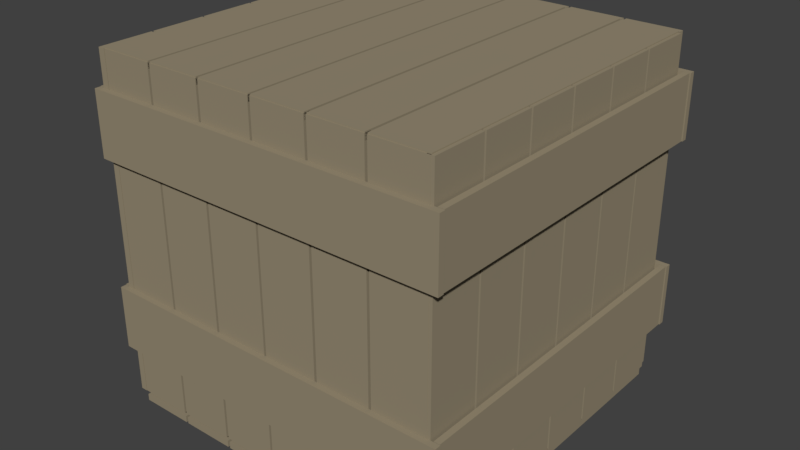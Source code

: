 # Source: StorageCrate_03.blend  (saved by Blender 2.78.0; exported with 4.5.12 LTS)
import bpy
from mathutils import Matrix  # noqa: F401  (used for matrix-valued properties, if any)

bpy.ops.wm.read_factory_settings(use_empty=True)
scene = bpy.context.scene
scene.name = 'Scene'

# ---- collections
col_collection_1 = bpy.data.collections.new('Collection 1'); scene.collection.children.link(col_collection_1)

# ---- materials (node trees are filled in below, after node groups)
mat_material_001 = bpy.data.materials.new('Material.001')
mat_material_001.alpha_threshold = 0.0
mat_material_001.use_transparent_shadow = False
mat_material_001.diffuse_color = (0.3108, 0.2622, 0.1777, 1.0)
mat_material_001.roughness = 0.5

# ---- material node trees

# ---- world
world_world = bpy.data.worlds.new('World'); scene.world = world_world
world_world.color = (0.05088, 0.05088, 0.05088)
world_world.use_sun_shadow = False
world_world.sun_shadow_jitter_overblur = 0.0
world_world.cycles.sampling_method = 'MANUAL'

# ---- meshes
me_plane_003 = bpy.data.meshes.new('Plane.003')
me_plane_003.from_pydata([(17.61, 3.068, 0.3099), (17.61, 3.068, 0.6869), (-1.446, 3.068, 0.3099), (-1.446, 3.068, 0.6869), (17.61, 3.103, 0.3099), (17.61, 3.103, 0.6869), (-1.446, 3.103, 0.3099), (-1.446, 3.103, 0.6869), (17.61, 3.068, 1.44), (17.61, 3.068, 1.817), (-1.446, 3.068, 1.44), (-1.446, 3.068, 1.817), (17.61, 3.103, 1.44), (17.61, 3.103, 1.817), (-1.446, 3.103, 1.44), (-1.446, 3.103, 1.817), (17.61, 0.9533, 1.44), (17.61, 0.9533, 1.817), (-1.446, 0.9533, 1.44), (-1.446, 0.9533, 1.817), (17.61, 0.9883, 1.44), (17.61, 0.9883, 1.817), (-1.446, 0.9883, 1.44), (-1.446, 0.9883, 1.817), (17.61, 0.9533, 0.3099), (17.61, 0.9533, 0.6869), (-1.446, 0.9533, 0.3099), (-1.446, 0.9533, 0.6869), (17.61, 0.9883, 0.3099), (17.61, 0.9883, 0.6869), (-1.446, 0.9883, 0.3099), (-1.446, 0.9883, 0.6869), (-1.819, 0.9478, 0.3099), (-1.819, 0.9478, 0.6869), (-1.819, 3.097, 0.3099), (-1.819, 3.097, 0.6869), (-1.491, 0.9478, 0.3099), (-1.491, 0.9478, 0.6869), (-1.491, 3.097, 0.3099), (-1.491, 3.097, 0.6869), (-1.819, 0.9478, 1.44), (-1.819, 0.9478, 1.817), (-1.819, 3.097, 1.44), (-1.819, 3.097, 1.817), (-1.491, 0.9478, 1.44), (-1.491, 0.9478, 1.817), (-1.491, 3.097, 1.44), (-1.491, 3.097, 1.817), (17.65, 0.9478, 1.44), (17.65, 0.9478, 1.817), (17.65, 3.097, 1.44), (17.65, 3.097, 1.817), (17.98, 0.9478, 1.44), (17.98, 0.9478, 1.817), (17.98, 3.097, 1.44), (17.98, 3.097, 1.817), (-1.506, 1.001, 0.02783), (1.506, 1.001, 0.02783), (-1.506, 1.001, 2.028), (1.506, 1.001, 2.028), (1.624, 1.001, 0.02783), (4.636, 1.001, 0.02783), (1.624, 1.001, 2.028), (4.636, 1.001, 2.028), (4.754, 1.001, 0.02783), (7.766, 1.001, 0.02783), (4.754, 1.001, 2.028), (7.766, 1.001, 2.028), (7.884, 1.001, 0.02783), (10.9, 1.001, 0.02783), (7.884, 1.001, 2.028), (10.9, 1.001, 2.028), (11.01, 1.001, 0.02783), (14.03, 1.001, 0.02783), (11.01, 1.001, 2.028), (14.03, 1.001, 2.028), (14.14, 1.001, 0.02783), (17.16, 1.001, 0.02783), (14.14, 1.001, 2.028), (17.16, 1.001, 2.028), (-1.506, 1.041, 0.02783), (1.506, 1.041, 0.02783), (-1.506, 1.041, 2.028), (1.506, 1.041, 2.028), (1.624, 1.041, 0.02783), (4.636, 1.041, 0.02783), (1.624, 1.041, 2.028), (4.636, 1.041, 2.028), (4.754, 1.041, 0.02783), (7.766, 1.041, 0.02783), (4.754, 1.041, 2.028), (7.766, 1.041, 2.028), (7.884, 1.041, 0.02783), (10.9, 1.041, 0.02783), (7.884, 1.041, 2.028), (10.9, 1.041, 2.028), (11.01, 1.041, 0.02783), (14.03, 1.041, 0.02783), (11.01, 1.041, 2.028), (14.03, 1.041, 2.028), (14.14, 1.041, 0.02783), (17.16, 1.041, 0.02783), (14.14, 1.041, 2.028), (17.16, 1.041, 2.028), (-1.539, 3.024, 0.02783), (1.472, 3.024, 0.02783), (-1.539, 3.024, 2.028), (1.472, 3.024, 2.028), (1.601, 3.024, 0.02783), (4.612, 3.024, 0.02783), (1.601, 3.024, 2.028), (4.612, 3.024, 2.028), (4.741, 3.024, 0.02783), (7.752, 3.024, 0.02783), (4.741, 3.024, 2.028), (7.752, 3.024, 2.028), (7.881, 3.024, 0.02783), (10.89, 3.024, 0.02783), (7.881, 3.024, 2.028), (10.89, 3.024, 2.028), (11.02, 3.024, 0.02783), (14.03, 3.024, 0.02783), (11.02, 3.024, 2.028), (14.03, 3.024, 2.028), (14.16, 3.024, 0.02783), (17.17, 3.024, 0.02783), (14.16, 3.024, 2.028), (17.17, 3.024, 2.028), (-1.539, 3.064, 0.02783), (1.472, 3.064, 0.02783), (-1.539, 3.064, 2.028), (1.472, 3.064, 2.028), (1.601, 3.064, 0.02783), (4.612, 3.064, 0.02783), (1.601, 3.064, 2.028), (4.612, 3.064, 2.028), (4.741, 3.064, 0.02783), (7.752, 3.064, 0.02783), (4.741, 3.064, 2.028), (7.752, 3.064, 2.028), (7.881, 3.064, 0.02783), (10.89, 3.064, 0.02783), (7.881, 3.064, 2.028), (10.89, 3.064, 2.028), (11.02, 3.064, 0.02783), (14.03, 3.064, 0.02783), (11.02, 3.064, 2.028), (14.03, 3.064, 2.028), (14.16, 3.064, 0.02783), (17.17, 3.064, 0.02783), (14.16, 3.064, 2.028), (17.17, 3.064, 2.028), (-1.474, 3.023, 0.0), (-1.474, 2.701, 0.0), (17.26, 3.023, 0.0), (17.26, 2.701, 0.0), (-1.474, 3.023, 2.034), (-1.474, 2.701, 2.034), (17.26, 3.023, 2.034), (17.26, 2.701, 2.034), (-1.518, 3.023, 0.02783), (-1.518, 2.701, 0.02783), (-1.518, 3.023, 2.028), (-1.518, 2.701, 2.028), (17.27, 3.023, 0.02783), (17.27, 2.701, 0.02783), (17.27, 3.023, 2.028), (17.27, 2.701, 2.028), (-1.474, 2.686, 0.0), (-1.474, 2.365, 0.0), (17.26, 2.686, 0.0), (17.26, 2.365, 0.0), (-1.474, 2.686, 2.034), (-1.474, 2.365, 2.034), (17.26, 2.686, 2.034), (17.26, 2.365, 2.034), (-1.518, 2.686, 0.02783), (-1.518, 2.365, 0.02783), (-1.518, 2.686, 2.028), (-1.518, 2.365, 2.028), (17.27, 2.686, 0.02783), (17.27, 2.365, 0.02783), (17.27, 2.686, 2.028), (17.27, 2.365, 2.028), (-1.474, 2.35, 0.0), (-1.474, 2.028, 0.0), (17.26, 2.35, 0.0), (17.26, 2.028, 0.0), (-1.474, 2.35, 2.034), (-1.474, 2.028, 2.034), (17.26, 2.35, 2.034), (17.26, 2.028, 2.034), (-1.518, 2.35, 0.02783), (-1.518, 2.028, 0.02783), (-1.518, 2.35, 2.028), (-1.518, 2.028, 2.028), (17.27, 2.35, 0.02783), (17.27, 2.028, 0.02783), (17.27, 2.35, 2.028), (17.27, 2.028, 2.028), (-1.474, 2.014, 0.0), (-1.474, 1.692, 0.0), (17.26, 2.014, 0.0), (17.26, 1.692, 0.0), (-1.474, 2.014, 2.034), (-1.474, 1.692, 2.034), (17.26, 2.014, 2.034), (17.26, 1.692, 2.034), (-1.518, 2.014, 0.02783), (-1.518, 1.692, 0.02783), (-1.518, 2.014, 2.028), (-1.518, 1.692, 2.028), (17.27, 2.014, 0.02783), (17.27, 1.692, 0.02783), (17.27, 2.014, 2.028), (17.27, 1.692, 2.028), (-1.474, 1.677, 0.0), (-1.474, 1.356, 0.0), (17.26, 1.677, 0.0), (17.26, 1.356, 0.0), (-1.474, 1.677, 2.034), (-1.474, 1.356, 2.034), (17.26, 1.677, 2.034), (17.26, 1.356, 2.034), (-1.518, 1.677, 0.02783), (-1.518, 1.356, 0.02783), (-1.518, 1.677, 2.028), (-1.518, 1.356, 2.028), (17.27, 1.677, 0.02783), (17.27, 1.356, 0.02783), (17.27, 1.677, 2.028), (17.27, 1.356, 2.028), (-1.474, 1.341, 0.0), (-1.474, 1.019, 0.0), (17.26, 1.341, 0.0), (17.26, 1.019, 0.0), (-1.474, 1.341, 2.034), (-1.474, 1.019, 2.034), (17.26, 1.341, 2.034), (17.26, 1.019, 2.034), (-1.518, 1.341, 0.02783), (-1.518, 1.019, 0.02783), (-1.518, 1.341, 2.028), (-1.518, 1.019, 2.028), (17.27, 1.341, 0.02783), (17.27, 1.019, 0.02783), (17.27, 1.341, 2.028), (17.27, 1.019, 2.028), (-1.474, 3.023, -0.04), (-1.474, 2.701, -0.04), (17.26, 3.023, -0.04), (17.26, 2.701, -0.04), (-1.474, 3.023, 1.994), (-1.474, 2.701, 1.994), (17.26, 3.023, 1.994), (17.26, 2.701, 1.994), (-1.143, 3.023, 0.02783), (-1.143, 2.701, 0.02783), (-1.143, 3.023, 2.028), (-1.143, 2.701, 2.028), (17.65, 3.023, 0.02783), (17.65, 2.701, 0.02783), (17.65, 3.023, 2.028), (17.65, 2.701, 2.028), (-1.474, 2.686, -0.04), (-1.474, 2.365, -0.04), (17.26, 2.686, -0.04), (17.26, 2.365, -0.04), (-1.474, 2.686, 1.994), (-1.474, 2.365, 1.994), (17.26, 2.686, 1.994), (17.26, 2.365, 1.994), (-1.143, 2.686, 0.02783), (-1.143, 2.365, 0.02783), (-1.143, 2.686, 2.028), (-1.143, 2.365, 2.028), (17.65, 2.686, 0.02783), (17.65, 2.365, 0.02783), (17.65, 2.686, 2.028), (17.65, 2.365, 2.028), (-1.474, 2.35, -0.04), (-1.474, 2.028, -0.04), (17.26, 2.35, -0.04), (17.26, 2.028, -0.04), (-1.474, 2.35, 1.994), (-1.474, 2.028, 1.994), (17.26, 2.35, 1.994), (17.26, 2.028, 1.994), (-1.143, 2.35, 0.02783), (-1.143, 2.028, 0.02783), (-1.143, 2.35, 2.028), (-1.143, 2.028, 2.028), (17.65, 2.35, 0.02783), (17.65, 2.028, 0.02783), (17.65, 2.35, 2.028), (17.65, 2.028, 2.028), (-1.474, 2.014, -0.04), (-1.474, 1.692, -0.04), (17.26, 2.014, -0.04), (17.26, 1.692, -0.04), (-1.474, 2.014, 1.994), (-1.474, 1.692, 1.994), (17.26, 2.014, 1.994), (17.26, 1.692, 1.994), (-1.143, 2.014, 0.02783), (-1.143, 1.692, 0.02783), (-1.143, 2.014, 2.028), (-1.143, 1.692, 2.028), (17.65, 2.014, 0.02783), (17.65, 1.692, 0.02783), (17.65, 2.014, 2.028), (17.65, 1.692, 2.028), (-1.474, 1.677, -0.04), (-1.474, 1.356, -0.04), (17.26, 1.677, -0.04), (17.26, 1.356, -0.04), (-1.474, 1.677, 1.994), (-1.474, 1.356, 1.994), (17.26, 1.677, 1.994), (17.26, 1.356, 1.994), (-1.143, 1.677, 0.02783), (-1.143, 1.356, 0.02783), (-1.143, 1.677, 2.028), (-1.143, 1.356, 2.028), (17.65, 1.677, 0.02783), (17.65, 1.356, 0.02783), (17.65, 1.677, 2.028), (17.65, 1.356, 2.028), (-1.474, 1.341, -0.04), (-1.474, 1.019, -0.04), (17.26, 1.341, -0.04), (17.26, 1.019, -0.04), (-1.474, 1.341, 1.994), (-1.474, 1.019, 1.994), (17.26, 1.341, 1.994), (17.26, 1.019, 1.994), (-1.143, 1.341, 0.02783), (-1.143, 1.019, 0.02783), (-1.143, 1.341, 2.028), (-1.143, 1.019, 2.028), (17.65, 1.341, 0.02783), (17.65, 1.019, 0.02783), (17.65, 1.341, 2.028), (17.65, 1.019, 2.028), (17.65, 0.9478, 0.3099), (17.65, 0.9478, 0.6869), (17.65, 3.097, 0.3099), (17.65, 3.097, 0.6869), (17.98, 0.9478, 0.3099), (17.98, 0.9478, 0.6869), (17.98, 3.097, 0.3099), (17.98, 3.097, 0.6869)], [], [(0, 1, 3, 2), (4, 6, 7, 5), (0, 2, 6, 4), (1, 0, 4, 5), (3, 1, 5, 7), (2, 3, 7, 6), (8, 9, 11, 10), (12, 14, 15, 13), (8, 10, 14, 12), (9, 8, 12, 13), (11, 9, 13, 15), (10, 11, 15, 14), (16, 17, 19, 18), (20, 22, 23, 21), (16, 18, 22, 20), (17, 16, 20, 21), (19, 17, 21, 23), (18, 19, 23, 22), (24, 25, 27, 26), (28, 30, 31, 29), (24, 26, 30, 28), (25, 24, 28, 29), (27, 25, 29, 31), (26, 27, 31, 30), (32, 33, 35, 34), (36, 38, 39, 37), (32, 34, 38, 36), (33, 32, 36, 37), (35, 33, 37, 39), (34, 35, 39, 38), (40, 41, 43, 42), (44, 46, 47, 45), (40, 42, 46, 44), (41, 40, 44, 45), (43, 41, 45, 47), (42, 43, 47, 46), (48, 49, 51, 50), (52, 54, 55, 53), (48, 50, 54, 52), (49, 48, 52, 53), (51, 49, 53, 55), (50, 51, 55, 54), (56, 57, 59, 58), (60, 61, 63, 62), (64, 65, 67, 66), (68, 69, 71, 70), (72, 73, 75, 74), (76, 77, 79, 78), (80, 82, 83, 81), (84, 86, 87, 85), (88, 90, 91, 89), (92, 94, 95, 93), (96, 98, 99, 97), (100, 102, 103, 101), (56, 58, 82, 80), (57, 56, 80, 81), (59, 57, 81, 83), (58, 59, 83, 82), (60, 62, 86, 84), (61, 60, 84, 85), (63, 61, 85, 87), (62, 63, 87, 86), (64, 66, 90, 88), (65, 64, 88, 89), (67, 65, 89, 91), (66, 67, 91, 90), (68, 70, 94, 92), (69, 68, 92, 93), (71, 69, 93, 95), (70, 71, 95, 94), (72, 74, 98, 96), (73, 72, 96, 97), (75, 73, 97, 99), (74, 75, 99, 98), (76, 78, 102, 100), (77, 76, 100, 101), (79, 77, 101, 103), (78, 79, 103, 102), (104, 105, 107, 106), (108, 109, 111, 110), (112, 113, 115, 114), (116, 117, 119, 118), (120, 121, 123, 122), (124, 125, 127, 126), (128, 130, 131, 129), (132, 134, 135, 133), (136, 138, 139, 137), (140, 142, 143, 141), (144, 146, 147, 145), (148, 150, 151, 149), (104, 106, 130, 128), (105, 104, 128, 129), (107, 105, 129, 131), (106, 107, 131, 130), (108, 110, 134, 132), (109, 108, 132, 133), (111, 109, 133, 135), (110, 111, 135, 134), (112, 114, 138, 136), (113, 112, 136, 137), (115, 113, 137, 139), (114, 115, 139, 138), (116, 118, 142, 140), (117, 116, 140, 141), (119, 117, 141, 143), (118, 119, 143, 142), (120, 122, 146, 144), (121, 120, 144, 145), (123, 121, 145, 147), (122, 123, 147, 146), (124, 126, 150, 148), (125, 124, 148, 149), (127, 125, 149, 151), (126, 127, 151, 150), (152, 153, 155, 154), (156, 157, 159, 158), (160, 161, 163, 162), (164, 165, 167, 166), (168, 169, 171, 170), (172, 173, 175, 174), (176, 177, 179, 178), (180, 181, 183, 182), (184, 185, 187, 186), (188, 189, 191, 190), (192, 193, 195, 194), (196, 197, 199, 198), (200, 201, 203, 202), (204, 205, 207, 206), (208, 209, 211, 210), (212, 213, 215, 214), (216, 217, 219, 218), (220, 221, 223, 222), (224, 225, 227, 226), (228, 229, 231, 230), (232, 233, 235, 234), (236, 237, 239, 238), (240, 241, 243, 242), (244, 245, 247, 246), (248, 250, 251, 249), (252, 254, 255, 253), (256, 258, 259, 257), (260, 262, 263, 261), (264, 266, 267, 265), (268, 270, 271, 269), (272, 274, 275, 273), (276, 278, 279, 277), (280, 282, 283, 281), (284, 286, 287, 285), (288, 290, 291, 289), (292, 294, 295, 293), (296, 298, 299, 297), (300, 302, 303, 301), (304, 306, 307, 305), (308, 310, 311, 309), (312, 314, 315, 313), (316, 318, 319, 317), (320, 322, 323, 321), (324, 326, 327, 325), (328, 330, 331, 329), (332, 334, 335, 333), (336, 338, 339, 337), (340, 342, 343, 341), (152, 154, 250, 248), (153, 152, 248, 249), (155, 153, 249, 251), (154, 155, 251, 250), (156, 158, 254, 252), (157, 156, 252, 253), (159, 157, 253, 255), (158, 159, 255, 254), (160, 162, 258, 256), (161, 160, 256, 257), (163, 161, 257, 259), (162, 163, 259, 258), (164, 166, 262, 260), (165, 164, 260, 261), (167, 165, 261, 263), (166, 167, 263, 262), (168, 170, 266, 264), (169, 168, 264, 265), (171, 169, 265, 267), (170, 171, 267, 266), (172, 174, 270, 268), (173, 172, 268, 269), (175, 173, 269, 271), (174, 175, 271, 270), (176, 178, 274, 272), (177, 176, 272, 273), (179, 177, 273, 275), (178, 179, 275, 274), (180, 182, 278, 276), (181, 180, 276, 277), (183, 181, 277, 279), (182, 183, 279, 278), (184, 186, 282, 280), (185, 184, 280, 281), (187, 185, 281, 283), (186, 187, 283, 282), (188, 190, 286, 284), (189, 188, 284, 285), (191, 189, 285, 287), (190, 191, 287, 286), (192, 194, 290, 288), (193, 192, 288, 289), (195, 193, 289, 291), (194, 195, 291, 290), (196, 198, 294, 292), (197, 196, 292, 293), (199, 197, 293, 295), (198, 199, 295, 294), (200, 202, 298, 296), (201, 200, 296, 297), (203, 201, 297, 299), (202, 203, 299, 298), (204, 206, 302, 300), (205, 204, 300, 301), (207, 205, 301, 303), (206, 207, 303, 302), (208, 210, 306, 304), (209, 208, 304, 305), (211, 209, 305, 307), (210, 211, 307, 306), (212, 214, 310, 308), (213, 212, 308, 309), (215, 213, 309, 311), (214, 215, 311, 310), (216, 218, 314, 312), (217, 216, 312, 313), (219, 217, 313, 315), (218, 219, 315, 314), (220, 222, 318, 316), (221, 220, 316, 317), (223, 221, 317, 319), (222, 223, 319, 318), (224, 226, 322, 320), (225, 224, 320, 321), (227, 225, 321, 323), (226, 227, 323, 322), (228, 230, 326, 324), (229, 228, 324, 325), (231, 229, 325, 327), (230, 231, 327, 326), (232, 234, 330, 328), (233, 232, 328, 329), (235, 233, 329, 331), (234, 235, 331, 330), (236, 238, 334, 332), (237, 236, 332, 333), (239, 237, 333, 335), (238, 239, 335, 334), (240, 242, 338, 336), (241, 240, 336, 337), (243, 241, 337, 339), (242, 243, 339, 338), (244, 246, 342, 340), (245, 244, 340, 341), (247, 245, 341, 343), (246, 247, 343, 342), (344, 345, 347, 346), (348, 350, 351, 349), (344, 346, 350, 348), (345, 344, 348, 349), (347, 345, 349, 351), (346, 347, 351, 350)])
me_plane_003.materials.append(mat_material_001)
me_plane_003.use_remesh_preserve_volume = False
me_plane_003.use_remesh_preserve_attributes = False
me_plane_003.use_mirror_vertex_groups = False
me_plane_003.update()

# ---- objects
ob_plane_003 = bpy.data.objects.new('Plane.003', me_plane_003)

# ---- transforms, parenting, visibility, modifiers, constraints
ob_plane_003.location = (1.974, -0.8426, 0.0)
ob_plane_003.rotation_euler = (0.0, -0.0, 1.571)
ob_plane_003.scale = (0.1091, 1.022, 1.022)
ob_plane_003.lineart.crease_threshold = 0.0

# ---- collection membership
col_collection_1.objects.link(ob_plane_003)

# ---- scene / render settings (as saved in the file)
scene.frame_start = 1; scene.frame_end = 250; scene.frame_set(1)
scene.render.engine = 'BLENDER_EEVEE_NEXT'
scene.render.resolution_percentage = 50
scene.render.dither_intensity = 0.0
scene.cycles.use_denoising = False
scene.cycles.samples = 128
scene.cycles.sampling_pattern = 'TABULATED_SOBOL'
scene.cycles.light_sampling_threshold = 0.0
scene.cycles.use_adaptive_sampling = False
scene.cycles.use_light_tree = False
scene.cycles.blur_glossy = 0.0
scene.cycles.sample_clamp_indirect = 0.0
scene.view_settings.view_transform = 'Standard'
bpy.context.view_layer.update()

# ---- added for rendering (the .blend has no active camera and no usable light): camera, sun
cam_auto = bpy.data.cameras.new('AutoCamera')
cam_auto.lens = 50.0
cam_auto.sensor_width = 36.0
cam_auto.clip_end = 1000.0
ob_auto_camera = bpy.data.objects.new('AutoCamera', cam_auto)
scene.collection.objects.link(ob_auto_camera)
ob_auto_camera.location = (3.36721, -4.11673, 3.78933)
ob_auto_camera.rotation_euler = (1.09748, -7.21219e-08, 0.694738)
scene.camera = ob_auto_camera
light_auto_sun = bpy.data.lights.new('AutoSun', 'SUN')
light_auto_sun.energy = 3.0
light_auto_sun.angle = 0.0523599
ob_auto_sun = bpy.data.objects.new('AutoSun', light_auto_sun)
scene.collection.objects.link(ob_auto_sun)
ob_auto_sun.rotation_euler = (0.872665, 0.174533, 0.523599)
bpy.context.view_layer.update()
